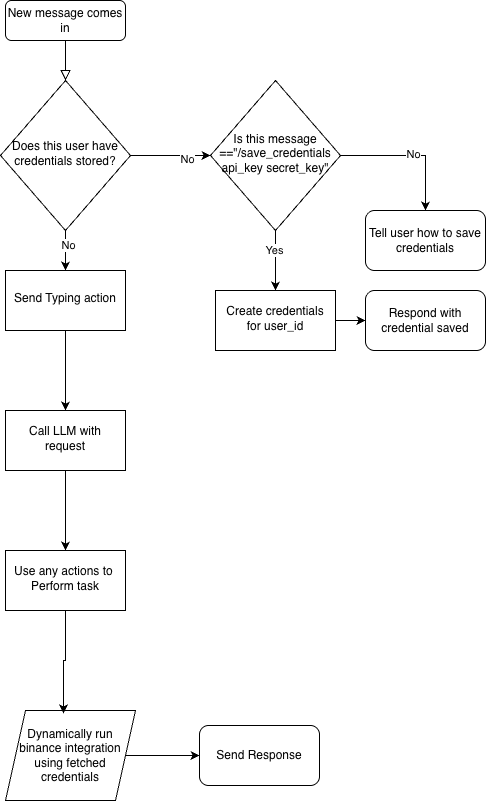

The diagram above was exported from draw.io. Its source (the exported page's mxGraphModel, read from the mxfile embedded in the PNG):
<mxGraphModel dx="1848" dy="1005" grid="1" gridSize="10" guides="1" tooltips="1" connect="1" arrows="1" fold="1" page="1" pageScale="1" pageWidth="827" pageHeight="1169" math="0" shadow="0">
  <root>
    <mxCell id="WIyWlLk6GJQsqaUBKTNV-0" />
    <mxCell id="WIyWlLk6GJQsqaUBKTNV-1" parent="WIyWlLk6GJQsqaUBKTNV-0" />
    <mxCell id="WIyWlLk6GJQsqaUBKTNV-2" edge="1" parent="WIyWlLk6GJQsqaUBKTNV-1" source="WIyWlLk6GJQsqaUBKTNV-3" style="rounded=0;html=1;jettySize=auto;orthogonalLoop=1;fontSize=11;endArrow=block;endFill=0;endSize=8;strokeWidth=1;shadow=0;labelBackgroundColor=none;edgeStyle=orthogonalEdgeStyle;" target="WIyWlLk6GJQsqaUBKTNV-6" value="">
      <mxGeometry relative="1" as="geometry" />
    </mxCell>
    <mxCell id="WIyWlLk6GJQsqaUBKTNV-3" parent="WIyWlLk6GJQsqaUBKTNV-1" style="rounded=1;whiteSpace=wrap;html=1;fontSize=12;glass=0;strokeWidth=1;shadow=0;" value="New message comes in" vertex="1">
      <mxGeometry height="40" width="120" x="160" y="80" as="geometry" />
    </mxCell>
    <mxCell id="9-f9MMI9D4dWtO-89ndX-1" edge="1" parent="WIyWlLk6GJQsqaUBKTNV-1" source="WIyWlLk6GJQsqaUBKTNV-6" style="edgeStyle=orthogonalEdgeStyle;rounded=0;orthogonalLoop=1;jettySize=auto;html=1;" target="9-f9MMI9D4dWtO-89ndX-0" value="">
      <mxGeometry relative="1" as="geometry" />
    </mxCell>
    <mxCell id="9-f9MMI9D4dWtO-89ndX-2" connectable="0" parent="9-f9MMI9D4dWtO-89ndX-1" style="edgeLabel;html=1;align=center;verticalAlign=middle;resizable=0;points=[];" value="No" vertex="1">
      <mxGeometry relative="1" x="0.4" y="-3" as="geometry">
        <mxPoint as="offset" />
      </mxGeometry>
    </mxCell>
    <mxCell id="9-f9MMI9D4dWtO-89ndX-11" edge="1" parent="WIyWlLk6GJQsqaUBKTNV-1" source="WIyWlLk6GJQsqaUBKTNV-6" style="edgeStyle=orthogonalEdgeStyle;rounded=0;orthogonalLoop=1;jettySize=auto;html=1;" target="9-f9MMI9D4dWtO-89ndX-10" value="">
      <mxGeometry relative="1" as="geometry" />
    </mxCell>
    <mxCell id="9-f9MMI9D4dWtO-89ndX-19" connectable="0" parent="9-f9MMI9D4dWtO-89ndX-11" style="edgeLabel;html=1;align=center;verticalAlign=middle;resizable=0;points=[];" value="No" vertex="1">
      <mxGeometry relative="1" x="-0.3" y="2" as="geometry">
        <mxPoint as="offset" />
      </mxGeometry>
    </mxCell>
    <mxCell id="WIyWlLk6GJQsqaUBKTNV-6" parent="WIyWlLk6GJQsqaUBKTNV-1" style="rhombus;whiteSpace=wrap;html=1;shadow=0;fontFamily=Helvetica;fontSize=12;align=center;strokeWidth=1;spacing=6;spacingTop=-4;" value="Does this user have credentials stored?" vertex="1">
      <mxGeometry height="150" width="130" x="155" y="160" as="geometry" />
    </mxCell>
    <mxCell id="9-f9MMI9D4dWtO-89ndX-4" edge="1" parent="WIyWlLk6GJQsqaUBKTNV-1" source="9-f9MMI9D4dWtO-89ndX-0" style="edgeStyle=orthogonalEdgeStyle;rounded=0;orthogonalLoop=1;jettySize=auto;html=1;entryX=0.5;entryY=0;entryDx=0;entryDy=0;" target="9-f9MMI9D4dWtO-89ndX-3">
      <mxGeometry relative="1" as="geometry" />
    </mxCell>
    <mxCell id="9-f9MMI9D4dWtO-89ndX-5" connectable="0" parent="9-f9MMI9D4dWtO-89ndX-4" style="edgeLabel;html=1;align=center;verticalAlign=middle;resizable=0;points=[];" value="No" vertex="1">
      <mxGeometry relative="1" x="0.0333" y="2" as="geometry">
        <mxPoint as="offset" />
      </mxGeometry>
    </mxCell>
    <mxCell id="9-f9MMI9D4dWtO-89ndX-7" edge="1" parent="WIyWlLk6GJQsqaUBKTNV-1" source="9-f9MMI9D4dWtO-89ndX-0" style="edgeStyle=orthogonalEdgeStyle;rounded=0;orthogonalLoop=1;jettySize=auto;html=1;" target="9-f9MMI9D4dWtO-89ndX-6" value="">
      <mxGeometry relative="1" as="geometry" />
    </mxCell>
    <mxCell id="9-f9MMI9D4dWtO-89ndX-18" connectable="0" parent="9-f9MMI9D4dWtO-89ndX-7" style="edgeLabel;html=1;align=center;verticalAlign=middle;resizable=0;points=[];" value="Yes" vertex="1">
      <mxGeometry relative="1" x="-0.3667" y="-2" as="geometry">
        <mxPoint as="offset" />
      </mxGeometry>
    </mxCell>
    <mxCell id="9-f9MMI9D4dWtO-89ndX-0" parent="WIyWlLk6GJQsqaUBKTNV-1" style="rhombus;whiteSpace=wrap;html=1;shadow=0;fontFamily=Helvetica;fontSize=12;align=center;strokeWidth=1;spacing=6;spacingTop=-4;" value="Is this message ==&quot;/save_credentials api_key secret_key&quot;" vertex="1">
      <mxGeometry height="150" width="130" x="365" y="160" as="geometry" />
    </mxCell>
    <mxCell id="9-f9MMI9D4dWtO-89ndX-3" parent="WIyWlLk6GJQsqaUBKTNV-1" style="rounded=1;whiteSpace=wrap;html=1;" value="Tell user how to save credentials" vertex="1">
      <mxGeometry height="60" width="120" x="520" y="290" as="geometry" />
    </mxCell>
    <mxCell id="9-f9MMI9D4dWtO-89ndX-9" edge="1" parent="WIyWlLk6GJQsqaUBKTNV-1" source="9-f9MMI9D4dWtO-89ndX-6" style="edgeStyle=orthogonalEdgeStyle;rounded=0;orthogonalLoop=1;jettySize=auto;html=1;entryX=0;entryY=0.5;entryDx=0;entryDy=0;" target="9-f9MMI9D4dWtO-89ndX-8">
      <mxGeometry relative="1" as="geometry" />
    </mxCell>
    <mxCell id="9-f9MMI9D4dWtO-89ndX-6" parent="WIyWlLk6GJQsqaUBKTNV-1" style="whiteSpace=wrap;html=1;shadow=0;strokeWidth=1;spacing=6;spacingTop=-4;" value="Create credentials for user_id" vertex="1">
      <mxGeometry height="60" width="120" x="370" y="370" as="geometry" />
    </mxCell>
    <mxCell id="9-f9MMI9D4dWtO-89ndX-8" parent="WIyWlLk6GJQsqaUBKTNV-1" style="rounded=1;whiteSpace=wrap;html=1;" value="Respond with credential saved" vertex="1">
      <mxGeometry height="60" width="120" x="520" y="370" as="geometry" />
    </mxCell>
    <mxCell id="9-f9MMI9D4dWtO-89ndX-13" edge="1" parent="WIyWlLk6GJQsqaUBKTNV-1" source="9-f9MMI9D4dWtO-89ndX-10" style="edgeStyle=orthogonalEdgeStyle;rounded=0;orthogonalLoop=1;jettySize=auto;html=1;" target="9-f9MMI9D4dWtO-89ndX-12" value="">
      <mxGeometry relative="1" as="geometry" />
    </mxCell>
    <mxCell id="9-f9MMI9D4dWtO-89ndX-10" parent="WIyWlLk6GJQsqaUBKTNV-1" style="whiteSpace=wrap;html=1;shadow=0;strokeWidth=1;spacing=6;spacingTop=-4;" value="Send Typing action" vertex="1">
      <mxGeometry height="60" width="120" x="160" y="350" as="geometry" />
    </mxCell>
    <mxCell id="9-f9MMI9D4dWtO-89ndX-15" edge="1" parent="WIyWlLk6GJQsqaUBKTNV-1" source="9-f9MMI9D4dWtO-89ndX-12" style="edgeStyle=orthogonalEdgeStyle;rounded=0;orthogonalLoop=1;jettySize=auto;html=1;" target="9-f9MMI9D4dWtO-89ndX-14" value="">
      <mxGeometry relative="1" as="geometry" />
    </mxCell>
    <mxCell id="9-f9MMI9D4dWtO-89ndX-12" parent="WIyWlLk6GJQsqaUBKTNV-1" style="whiteSpace=wrap;html=1;shadow=0;strokeWidth=1;spacing=6;spacingTop=-4;" value="Call LLM with request" vertex="1">
      <mxGeometry height="60" width="120" x="160" y="490" as="geometry" />
    </mxCell>
    <mxCell id="9-f9MMI9D4dWtO-89ndX-14" parent="WIyWlLk6GJQsqaUBKTNV-1" style="whiteSpace=wrap;html=1;shadow=0;strokeWidth=1;spacing=6;spacingTop=-4;" value="Use any actions to&amp;nbsp;&lt;div&gt;Perform task&lt;/div&gt;" vertex="1">
      <mxGeometry height="60" width="120" x="160" y="630" as="geometry" />
    </mxCell>
    <mxCell id="9-f9MMI9D4dWtO-89ndX-16" parent="WIyWlLk6GJQsqaUBKTNV-1" style="rounded=1;whiteSpace=wrap;html=1;" value="Send Response" vertex="1">
      <mxGeometry height="60" width="120" x="354" y="805" as="geometry" />
    </mxCell>
    <mxCell id="9-f9MMI9D4dWtO-89ndX-24" edge="1" parent="WIyWlLk6GJQsqaUBKTNV-1" source="9-f9MMI9D4dWtO-89ndX-20" style="edgeStyle=orthogonalEdgeStyle;rounded=0;orthogonalLoop=1;jettySize=auto;html=1;" target="9-f9MMI9D4dWtO-89ndX-16">
      <mxGeometry relative="1" as="geometry" />
    </mxCell>
    <mxCell id="9-f9MMI9D4dWtO-89ndX-20" parent="WIyWlLk6GJQsqaUBKTNV-1" style="shape=parallelogram;perimeter=parallelogramPerimeter;whiteSpace=wrap;html=1;fixedSize=1;" value="Dynamically run binance integration using fetched credentials" vertex="1">
      <mxGeometry height="90" width="130" x="160" y="790" as="geometry" />
    </mxCell>
    <mxCell id="9-f9MMI9D4dWtO-89ndX-23" edge="1" parent="WIyWlLk6GJQsqaUBKTNV-1" source="9-f9MMI9D4dWtO-89ndX-14" style="edgeStyle=orthogonalEdgeStyle;rounded=0;orthogonalLoop=1;jettySize=auto;html=1;entryX=0.446;entryY=0.033;entryDx=0;entryDy=0;entryPerimeter=0;" target="9-f9MMI9D4dWtO-89ndX-20">
      <mxGeometry relative="1" as="geometry" />
    </mxCell>
  </root>
</mxGraphModel>